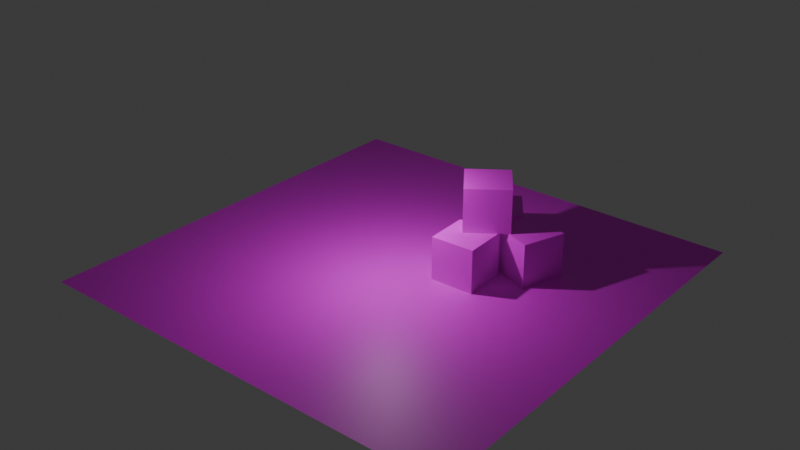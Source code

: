 # Source: TestLight.blend  (saved by Blender 4.0.36; exported with 4.5.12 LTS)
import bpy
from mathutils import Matrix  # noqa: F401  (used for matrix-valued properties, if any)

bpy.ops.wm.read_factory_settings(use_empty=True)
scene = bpy.context.scene
scene.name = 'Scene'

# ---- collections
col_collection = bpy.data.collections.new('Collection'); scene.collection.children.link(col_collection)

# ---- images (referenced by path relative to the original .blend; pixels are not part of the script)
import os
ASSET_DIR = os.environ.get("B2B_ASSET_DIR", "")  # directory of the original .blend (textures are referenced by path, not embedded)
HERE = os.path.dirname(os.path.abspath(__file__))  # packed textures are extracted next to this script under _unpacked/

def load_image(name, relpath, width, height, colorspace="sRGB"):
    """Load a texture the original file referenced (path relative to the .blend, or extracted next to this script)."""
    p = next((c for c in (os.path.join(HERE, relpath), os.path.join(ASSET_DIR, relpath)) if relpath and os.path.exists(c)), "")
    if p:
        img = bpy.data.images.load(p, check_existing=True)
        img.name = name
    else:  # same state as the original file: an image datablock whose file is absent (Cycles renders it pink)
        img = bpy.data.images.new(name, width, height)
        img.source = "FILE"
        img.filepath = "//" + (relpath or name)
    img.colorspace_settings.name = colorspace
    return img
img_grills_06_jpg = load_image('grills_06.jpg', 'grills_06.jpg', 1024, 1024, 'sRGB')
img_grills_03_tif = load_image('grills_03.tif', 'grills_03.tif', 1024, 1024, 'sRGB')

# ---- materials (node trees are filled in below, after node groups)
mat_material = bpy.data.materials.new('Material')
mat_material.alpha_threshold = 0.0
mat_material.use_transparent_shadow = False
mat_material.roughness = 0.5
mat_material.line_color = (0.0, 0.0, 0.0, 1.0)
mat_material_001 = bpy.data.materials.new('Material.001')
mat_material_001.use_transparent_shadow = False

# ---- material node trees
mat_material.use_nodes = True; mat_material.node_tree.nodes.clear()
_N = mat_material.node_tree.nodes; _L = mat_material.node_tree.links
n0 = _N.new('ShaderNodeOutputMaterial'); n0.name = 'Material Output'; n0.location = (300, 300)
n1 = _N.new('ShaderNodeBsdfPrincipled'); n1.name = 'Principled BSDF'; n1.location = (10, 300)
n1.inputs[3].default_value = 1.45
n2 = _N.new('ShaderNodeTexImage'); n2.name = 'Image Texture'; n2.location = (-413, 225)
n2.image = img_grills_06_jpg
_L.new(n1.outputs[0], n0.inputs[0])
_L.new(n2.outputs[0], n1.inputs[0])
n0.is_active_output = True
mat_material_001.use_nodes = True; mat_material_001.node_tree.nodes.clear()
_N = mat_material_001.node_tree.nodes; _L = mat_material_001.node_tree.links
n0 = _N.new('ShaderNodeOutputMaterial'); n0.name = 'Material Output'; n0.location = (300, 300)
n1 = _N.new('ShaderNodeTexImage'); n1.name = 'Image Texture'; n1.location = (-509, 364)
n1.image = img_grills_03_tif
n2 = _N.new('ShaderNodeBsdfPrincipled'); n2.name = 'Principled BSDF'; n2.location = (8, 239)
n2.inputs[3].default_value = 1.45
_L.new(n2.outputs[0], n0.inputs[0])
_L.new(n1.outputs[0], n2.inputs[0])
n0.is_active_output = True

# ---- world
world_world = bpy.data.worlds.new('World'); scene.world = world_world
world_world.use_nodes = True; world_world.node_tree.nodes.clear()
_N = world_world.node_tree.nodes; _L = world_world.node_tree.links
n0 = _N.new('ShaderNodeOutputWorld'); n0.name = 'World Output'; n0.location = (300, 300)
n1 = _N.new('ShaderNodeBackground'); n1.name = 'Background'; n1.location = (10, 300)
n1.inputs[0].default_value = (0.05088, 0.05088, 0.05088, 1.0)
_L.new(n1.outputs[0], n0.inputs[0])
n0.is_active_output = True
world_world.color = (0.05088, 0.05088, 0.05088)
world_world.use_sun_shadow = False
world_world.sun_shadow_jitter_overblur = 0.0

# ---- lights
light_light = bpy.data.lights.new('Light', 'POINT')
light_light.transmission_factor = 0.0
light_light.use_soft_falloff = False
light_light.energy = 1000.0
light_light.shadow_soft_size = 0.1
light_light.shadow_maximum_resolution = 0.006
light_light.use_absolute_resolution = True

# ---- meshes
me_cube = bpy.data.meshes.new('Cube')
me_cube.from_pydata([(1.0, 1.0, 1.0), (1.0, 1.0, -1.0), (1.0, -1.0, 1.0), (1.0, -1.0, -1.0), (-1.0, 1.0, 1.0), (-1.0, 1.0, -1.0), (-1.0, -1.0, 1.0), (-1.0, -1.0, -1.0)], [], [(0, 4, 6, 2), (3, 2, 6, 7), (7, 6, 4, 5), (5, 1, 3, 7), (1, 0, 2, 3), (5, 4, 0, 1)])
_uv = me_cube.uv_layers.new(name='UVMap')
_uv.uv.foreach_set('vector', [0.0008517, -0.001978, 0.9995, -0.001978, 0.9995, 1.003, 0.0008517, 1.003, -0.001782, -0.002143, 1.0, -0.002143, 1.0, 1.0, -0.001782, 1.0, -0.001782, 0.0, 0.9936, 0.0, 0.9936, 0.9989, -0.001782, 0.9989, 0.000498, -0.001978, 1.002, -0.001978, 1.002, 1.002, -0.006055, 1.005, 0.003132, -0.005269, 1.0, 0.001314, 1.0, 1.002, -0.001782, 1.003, -0.001782, -0.001812, 1.0, -0.001812, 1.0, 1.0, -0.001782, 1.0])
me_cube.materials.append(mat_material)
me_cube.use_mirror_vertex_groups = False
me_cube.update()
me_plane = bpy.data.meshes.new('Plane')
me_plane.from_pydata([(-1.0, -1.0, 0.0), (1.0, -1.0, 0.0), (-1.0, 1.0, 0.0), (1.0, 1.0, 0.0)], [], [(0, 1, 3, 2)])
_uv = me_plane.uv_layers.new(name='UVMap')
_uv.uv.foreach_set('vector', [0.0, 0.0, 1.0, 0.0, 1.0, 1.0, 0.0, 1.0])
me_plane.materials.append(mat_material_001)
me_plane.update()
me_cube_001 = bpy.data.meshes.new('Cube.001')
me_cube_001.from_pydata([(1.0, 1.0, 1.0), (1.0, 1.0, -1.0), (1.0, -1.0, 1.0), (1.0, -1.0, -1.0), (-1.0, 1.0, 1.0), (-1.0, 1.0, -1.0), (-1.0, -1.0, 1.0), (-1.0, -1.0, -1.0)], [], [(0, 4, 6, 2), (3, 2, 6, 7), (7, 6, 4, 5), (5, 1, 3, 7), (1, 0, 2, 3), (5, 4, 0, 1)])
_uv = me_cube_001.uv_layers.new(name='UVMap')
_uv.uv.foreach_set('vector', [0.0008517, -0.001978, 0.9995, -0.001978, 0.9995, 1.003, 0.0008517, 1.003, -0.001782, -0.002143, 1.0, -0.002143, 1.0, 1.0, -0.001782, 1.0, -0.001782, 0.0, 0.9936, 0.0, 0.9936, 0.9989, -0.001782, 0.9989, 0.000498, -0.001978, 1.002, -0.001978, 1.002, 1.002, -0.006055, 1.005, 0.003132, -0.005269, 1.0, 0.001314, 1.0, 1.002, -0.001782, 1.003, -0.001782, -0.001812, 1.0, -0.001812, 1.0, 1.0, -0.001782, 1.0])
me_cube_001.materials.append(mat_material)
me_cube_001.use_mirror_vertex_groups = False
me_cube_001.update()
me_cube_002 = bpy.data.meshes.new('Cube.002')
me_cube_002.from_pydata([(1.0, 1.0, 1.0), (1.0, 1.0, -1.0), (1.0, -1.0, 1.0), (1.0, -1.0, -1.0), (-1.0, 1.0, 1.0), (-1.0, 1.0, -1.0), (-1.0, -1.0, 1.0), (-1.0, -1.0, -1.0)], [], [(0, 4, 6, 2), (3, 2, 6, 7), (7, 6, 4, 5), (5, 1, 3, 7), (1, 0, 2, 3), (5, 4, 0, 1)])
_uv = me_cube_002.uv_layers.new(name='UVMap')
_uv.uv.foreach_set('vector', [0.0008517, -0.001978, 0.9995, -0.001978, 0.9995, 1.003, 0.0008517, 1.003, -0.001782, -0.002143, 1.0, -0.002143, 1.0, 1.0, -0.001782, 1.0, -0.001782, 0.0, 0.9936, 0.0, 0.9936, 0.9989, -0.001782, 0.9989, 0.000498, -0.001978, 1.002, -0.001978, 1.002, 1.002, -0.006055, 1.005, 0.003132, -0.005269, 1.0, 0.001314, 1.0, 1.002, -0.001782, 1.003, -0.001782, -0.001812, 1.0, -0.001812, 1.0, 1.0, -0.001782, 1.0])
me_cube_002.materials.append(mat_material)
me_cube_002.use_mirror_vertex_groups = False
me_cube_002.update()
me_cube_003 = bpy.data.meshes.new('Cube.003')
me_cube_003.from_pydata([(1.0, 1.0, 1.0), (1.0, 1.0, -1.0), (1.0, -1.0, 1.0), (1.0, -1.0, -1.0), (-1.0, 1.0, 1.0), (-1.0, 1.0, -1.0), (-1.0, -1.0, 1.0), (-1.0, -1.0, -1.0)], [], [(0, 4, 6, 2), (3, 2, 6, 7), (7, 6, 4, 5), (5, 1, 3, 7), (1, 0, 2, 3), (5, 4, 0, 1)])
_uv = me_cube_003.uv_layers.new(name='UVMap')
_uv.uv.foreach_set('vector', [0.0008517, -0.001978, 0.9995, -0.001978, 0.9995, 1.003, 0.0008517, 1.003, -0.001782, -0.002143, 1.0, -0.002143, 1.0, 1.0, -0.001782, 1.0, -0.001782, 0.0, 0.9936, 0.0, 0.9936, 0.9989, -0.001782, 0.9989, 0.000498, -0.001978, 1.002, -0.001978, 1.002, 1.002, -0.006055, 1.005, 0.003132, -0.005269, 1.0, 0.001314, 1.0, 1.002, -0.001782, 1.003, -0.001782, -0.001812, 1.0, -0.001812, 1.0, 1.0, -0.001782, 1.0])
me_cube_003.materials.append(mat_material)
me_cube_003.use_mirror_vertex_groups = False
me_cube_003.update()

# ---- objects
ob_cube = bpy.data.objects.new('Cube', me_cube)
ob_light = bpy.data.objects.new('Light', light_light)
ob_plane = bpy.data.objects.new('Plane', me_plane)
ob_cube_001 = bpy.data.objects.new('Cube.001', me_cube_001)
ob_cube_002 = bpy.data.objects.new('Cube.002', me_cube_002)
ob_cube_003 = bpy.data.objects.new('Cube.003', me_cube_003)

# ---- transforms, parenting, visibility, modifiers, constraints
ob_cube.location = (4.408, 3.122, 1.0)
ob_cube.rotation_euler = (0.0, -0.0, -0.3379)
ob_cube.lock_rotations_4d = False
ob_cube.empty_display_type = 'ARROWS'
ob_cube.lineart.crease_threshold = 0.0
ob_light.location = (0.4317, -1.457, 5.904)
ob_light.rotation_euler = (0.6503, 0.05522, 1.866)
ob_light.lock_rotations_4d = False
ob_light.empty_display_type = 'ARROWS'
ob_light.color = (0.0, 0.0, 0.0, 0.0)
ob_light.lineart.crease_threshold = 0.0
ob_plane.location = (0.0, 0.0, 0.0)
ob_plane.scale = (10.0, 10.0, 1.0)
ob_cube_001.location = (2.102, 4.2, 1.0)
ob_cube_001.rotation_euler = (0.0, -0.0, 0.6296)
ob_cube_001.lock_rotations_4d = False
ob_cube_001.empty_display_type = 'ARROWS'
ob_cube_001.lineart.crease_threshold = 0.0
ob_cube_002.location = (2.643, 1.072, 1.0)
ob_cube_002.rotation_euler = (0.0, -0.0, 0.03767)
ob_cube_002.lock_rotations_4d = False
ob_cube_002.empty_display_type = 'ARROWS'
ob_cube_002.lineart.crease_threshold = 0.0
ob_cube_003.location = (2.643, 2.491, 3.0)
ob_cube_003.rotation_euler = (0.0, -0.0, 0.6296)
ob_cube_003.lock_rotations_4d = False
ob_cube_003.empty_display_type = 'ARROWS'
ob_cube_003.lineart.crease_threshold = 0.0

# ---- collection membership
col_collection.objects.link(ob_cube)
col_collection.objects.link(ob_light)
col_collection.objects.link(ob_plane)
col_collection.objects.link(ob_cube_001)
col_collection.objects.link(ob_cube_002)
col_collection.objects.link(ob_cube_003)

# ---- scene / render settings (as saved in the file)
scene.frame_start = 1; scene.frame_end = 250; scene.frame_set(1)
scene.render.engine = 'BLENDER_EEVEE_NEXT'
scene.cycles.sampling_pattern = 'TABULATED_SOBOL'
bpy.context.view_layer.update()

# ---- added for rendering (the .blend has no active camera): camera
cam_auto = bpy.data.cameras.new('AutoCamera')
cam_auto.lens = 50.0
cam_auto.sensor_width = 36.0
cam_auto.clip_end = 1000.0
ob_auto_camera = bpy.data.objects.new('AutoCamera', cam_auto)
scene.collection.objects.link(ob_auto_camera)
ob_auto_camera.location = (26.4297, -31.7156, 23.1438)
ob_auto_camera.rotation_euler = (1.09748, -7.21219e-08, 0.694738)
scene.camera = ob_auto_camera
bpy.context.view_layer.update()
